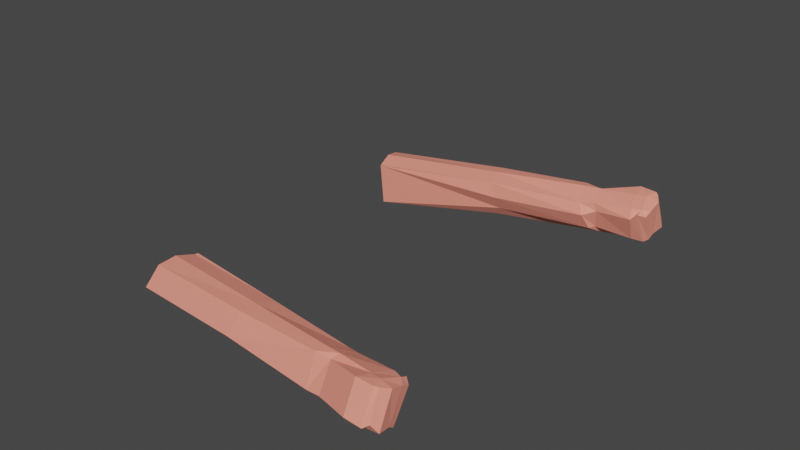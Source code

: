 # Source: Arm_20189_animation2klar_med_f_rg.blend  (saved by Blender 3.4.6; exported with 4.5.12 LTS)
import bpy
from mathutils import Matrix  # noqa: F401  (used for matrix-valued properties, if any)

bpy.ops.wm.read_factory_settings(use_empty=True)
scene = bpy.context.scene
scene.name = 'Scene'

# ---- materials (node trees are filled in below, after node groups)
mat_material_001 = bpy.data.materials.new('Material.001')
mat_material_001.use_transparent_shadow = False
mat_material_003 = bpy.data.materials.new('Material.003')
mat_material_003.use_transparent_shadow = False

# ---- material node trees
mat_material_001.use_nodes = True; mat_material_001.node_tree.nodes.clear()
_N = mat_material_001.node_tree.nodes; _L = mat_material_001.node_tree.links
n0 = _N.new('ShaderNodeBsdfPrincipled'); n0.name = 'Principled BSDF'; n0.location = (10, 300)
n0.distribution = 'GGX'
n0.subsurface_method = 'RANDOM_WALK_SKIN'
n0.inputs[0].default_value = (1.0, 0.314, 0.2307, 1.0)
n0.inputs[3].default_value = 1.45
n0.inputs[27].default_value = (0.0, 0.0, 0.0, 1.0)
n0.inputs[28].default_value = 1.0
n1 = _N.new('ShaderNodeOutputMaterial'); n1.name = 'Material Output'; n1.location = (300, 300)
_L.new(n0.outputs[0], n1.inputs[0])
n1.is_active_output = True
mat_material_003.use_nodes = True; mat_material_003.node_tree.nodes.clear()
_N = mat_material_003.node_tree.nodes; _L = mat_material_003.node_tree.links
n0 = _N.new('ShaderNodeBsdfPrincipled'); n0.name = 'Principled BSDF'; n0.location = (10, 300)
n0.distribution = 'GGX'
n0.subsurface_method = 'RANDOM_WALK_SKIN'
n0.inputs[0].default_value = (1.0, 0.314, 0.2307, 1.0)
n0.inputs[3].default_value = 1.45
n0.inputs[27].default_value = (0.0, 0.0, 0.0, 1.0)
n0.inputs[28].default_value = 1.0
n1 = _N.new('ShaderNodeOutputMaterial'); n1.name = 'Material Output'; n1.location = (300, 300)
_L.new(n0.outputs[0], n1.inputs[0])
n1.is_active_output = True

# ---- world
world_world = bpy.data.worlds.new('World'); scene.world = world_world
world_world.use_nodes = True; world_world.node_tree.nodes.clear()
_N = world_world.node_tree.nodes; _L = world_world.node_tree.links
n0 = _N.new('ShaderNodeOutputWorld'); n0.name = 'World Output'; n0.location = (300, 300)
n1 = _N.new('ShaderNodeBackground'); n1.name = 'Background'; n1.location = (10, 300)
n1.inputs[0].default_value = (0.05088, 0.05088, 0.05088, 1.0)
_L.new(n1.outputs[0], n0.inputs[0])
n0.is_active_output = True
world_world.color = (0.05088, 0.05088, 0.05088)
world_world.use_sun_shadow = False
world_world.sun_shadow_jitter_overblur = 0.0

# ---- meshes
me_cube_003 = bpy.data.meshes.new('Cube.003')
me_cube_003.from_pydata([(-0.6553, -0.5241, -1.002), (-0.4784, -1.582, 2.373), (-0.9883, 0.6088, -0.9463), (-1.027, 0.7356, 2.393), (0.8175, -0.4717, -0.9957), (0.566, -1.181, 2.395), (0.7374, 0.7864, -0.9637), (1.196, 0.3026, 2.36), (-0.8275, -0.6681, -0.1583), (-0.4929, 0.8527, -0.2925), (0.4201, 0.9252, -0.2413), (0.7958, -0.6545, -0.1642), (-0.3385, -1.384, 0.8857), (-0.4367, 0.5241, 0.8297), (0.4253, 0.6449, 0.8452), (0.7003, -0.9662, 0.9091), (-0.5552, 0.6709, -0.348), (0.555, 0.6977, -0.3903), (0.7273, -0.4577, -0.3267), (-0.7691, -0.6303, -0.3315), (-1.045, 0.7211, -0.8945), (0.9426, 0.8953, -0.8854), (0.8354, -0.6123, -0.969), (-0.8121, -0.744, -0.9739), (-0.7089, -0.9375, -0.7884), (-0.8201, 0.823, -0.7702), (0.6208, 0.9436, -0.7984), (0.889, -0.7804, -0.7823), (-0.9758, -0.1913, -1.033), (-0.9581, -0.6977, 2.38), (0.8116, -0.07964, -1.035), (1.035, -0.5617, 2.383), (1.022, -0.2856, -0.1852), (-0.9704, -0.4216, -0.188), (1.027, -0.4017, 0.8947), (-0.9652, -0.5377, 0.8919), (-0.9712, -0.4028, -0.3634), (1.019, -0.254, -0.3598), (0.9827, -0.2121, -0.9057), (-0.9739, -0.3442, -0.9085), (0.9871, -0.1981, -0.7797), (-0.9733, -0.3576, -0.784), (-1.055, 0.204, 2.376), (0.8073, 0.4267, -0.9972), (-1.067, 0.4801, -0.1917), (-1.062, 0.364, 0.8882), (-1.068, 0.4989, -0.367), (-1.07, 0.5575, -0.9122), (-1.07, 0.5442, -0.7876), (-0.8765, 0.334, -0.9768), (1.123, 0.1966, 2.376), (0.9066, 0.6017, -0.1964), (1.116, 0.3566, 0.8876), (0.9474, 0.5618, -0.3684), (0.9716, 0.6113, -0.9074), (1.026, 0.6698, -0.7988)], [], [(45, 42, 3, 13), (13, 3, 7, 14), (34, 31, 5, 15), (15, 5, 1, 12), (28, 30, 4, 0), (31, 29, 1, 5), (18, 11, 8, 19), (37, 32, 11, 18), (16, 9, 10, 17), (46, 44, 9, 16), (11, 15, 12, 8), (32, 34, 15, 11), (9, 13, 14, 10), (44, 45, 13, 9), (48, 46, 16, 25), (25, 16, 17, 26), (40, 37, 18, 27), (27, 18, 19, 24), (4, 22, 23, 0), (30, 38, 22, 4), (2, 20, 21, 6), (49, 47, 20, 2), (22, 27, 24, 23), (38, 40, 27, 22), (20, 25, 26, 21), (47, 48, 25, 20), (23, 24, 41, 39), (54, 55, 40, 38), (0, 23, 39, 28), (43, 54, 38, 30), (55, 53, 37, 40), (24, 19, 36, 41), (8, 12, 35, 33), (51, 52, 34, 32), (19, 8, 33, 36), (53, 51, 32, 37), (50, 42, 29, 31), (49, 43, 30, 28), (52, 50, 31, 34), (12, 1, 29, 35), (14, 7, 50, 52), (2, 6, 43, 49), (7, 3, 42, 50), (17, 10, 51, 53), (10, 14, 52, 51), (26, 17, 53, 55), (6, 21, 54, 43), (21, 26, 55, 54), (39, 41, 48, 47), (28, 39, 47, 49), (41, 36, 46, 48), (33, 35, 45, 44), (36, 33, 44, 46), (35, 29, 42, 45)])
_uv = me_cube_003.uv_layers.new(name='UVMap')
_uv.uv.foreach_set('vector', [0.5159, 0.2051, 0.625, 0.2051, 0.625, 0.25, 0.5159, 0.25, 0.5159, 0.25, 0.625, 0.25, 0.625, 0.5, 0.5159, 0.5, 0.5159, 0.6581, 0.625, 0.6581, 0.625, 0.75, 0.5159, 0.75, 0.5159, 0.75, 0.625, 0.75, 0.625, 1.0, 0.5159, 1.0, 0.125, 0.6581, 0.375, 0.6581, 0.375, 0.75, 0.125, 0.75, 0.625, 0.6581, 0.875, 0.6581, 0.875, 0.75, 0.625, 0.75, 0.4238, 0.75, 0.4367, 0.75, 0.4367, 1.0, 0.4238, 1.0, 0.4238, 0.6581, 0.4367, 0.6581, 0.4367, 0.75, 0.4238, 0.75, 0.4238, 0.25, 0.4367, 0.25, 0.4367, 0.5, 0.4238, 0.5, 0.4238, 0.2051, 0.4367, 0.2051, 0.4367, 0.25, 0.4238, 0.25, 0.4367, 0.75, 0.5159, 0.75, 0.5159, 1.0, 0.4367, 1.0, 0.4367, 0.6581, 0.5159, 0.6581, 0.5159, 0.75, 0.4367, 0.75, 0.4367, 0.25, 0.5159, 0.25, 0.5159, 0.5, 0.4367, 0.5, 0.4367, 0.2051, 0.5159, 0.2051, 0.5159, 0.25, 0.4367, 0.25, 0.393, 0.2051, 0.4238, 0.2051, 0.4238, 0.25, 0.393, 0.25, 0.393, 0.25, 0.4238, 0.25, 0.4238, 0.5, 0.393, 0.5, 0.393, 0.6581, 0.4238, 0.6581, 0.4238, 0.75, 0.393, 0.75, 0.393, 0.75, 0.4238, 0.75, 0.4238, 1.0, 0.393, 1.0, 0.375, 0.75, 0.3839, 0.75, 0.3839, 1.0, 0.375, 1.0, 0.375, 0.6581, 0.3839, 0.6581, 0.3839, 0.75, 0.375, 0.75, 0.375, 0.25, 0.3839, 0.25, 0.3839, 0.5, 0.375, 0.5, 0.375, 0.2051, 0.3839, 0.2051, 0.3839, 0.25, 0.375, 0.25, 0.3839, 0.75, 0.393, 0.75, 0.393, 1.0, 0.3839, 1.0, 0.3839, 0.6581, 0.393, 0.6581, 0.393, 0.75, 0.3839, 0.75, 0.3839, 0.25, 0.393, 0.25, 0.393, 0.5, 0.3839, 0.5, 0.3839, 0.2051, 0.393, 0.2051, 0.393, 0.25, 0.3839, 0.25, 0.3839, 0.0, 0.393, 0.0, 0.393, 0.09193, 0.3839, 0.09193, 0.3839, 0.5449, 0.393, 0.5449, 0.393, 0.6581, 0.3839, 0.6581, 0.375, 0.0, 0.3839, 0.0, 0.3839, 0.09193, 0.375, 0.09193, 0.375, 0.5449, 0.3839, 0.5449, 0.3839, 0.6581, 0.375, 0.6581, 0.393, 0.5449, 0.4238, 0.5449, 0.4238, 0.6581, 0.393, 0.6581, 0.393, 0.0, 0.4238, 0.0, 0.4238, 0.09193, 0.393, 0.09193, 0.4367, 0.0, 0.5159, 0.0, 0.5159, 0.09193, 0.4367, 0.09193, 0.4367, 0.5449, 0.5159, 0.5449, 0.5159, 0.6581, 0.4367, 0.6581, 0.4238, 0.0, 0.4367, 0.0, 0.4367, 0.09193, 0.4238, 0.09193, 0.4238, 0.5449, 0.4367, 0.5449, 0.4367, 0.6581, 0.4238, 0.6581, 0.625, 0.5449, 0.875, 0.5449, 0.875, 0.6581, 0.625, 0.6581, 0.125, 0.5449, 0.375, 0.5449, 0.375, 0.6581, 0.125, 0.6581, 0.5159, 0.5449, 0.625, 0.5449, 0.625, 0.6581, 0.5159, 0.6581, 0.5159, 0.0, 0.625, 0.0, 0.625, 0.09193, 0.5159, 0.09193, 0.5159, 0.5, 0.625, 0.5, 0.625, 0.5449, 0.5159, 0.5449, 0.125, 0.5, 0.375, 0.5, 0.375, 0.5449, 0.125, 0.5449, 0.625, 0.5, 0.875, 0.5, 0.875, 0.5449, 0.625, 0.5449, 0.4238, 0.5, 0.4367, 0.5, 0.4367, 0.5449, 0.4238, 0.5449, 0.4367, 0.5, 0.5159, 0.5, 0.5159, 0.5449, 0.4367, 0.5449, 0.393, 0.5, 0.4238, 0.5, 0.4238, 0.5449, 0.393, 0.5449, 0.375, 0.5, 0.3839, 0.5, 0.3839, 0.5449, 0.375, 0.5449, 0.3839, 0.5, 0.393, 0.5, 0.393, 0.5449, 0.3839, 0.5449, 0.3839, 0.09193, 0.393, 0.09193, 0.393, 0.2051, 0.3839, 0.2051, 0.375, 0.09193, 0.3839, 0.09193, 0.3839, 0.2051, 0.375, 0.2051, 0.393, 0.09193, 0.4238, 0.09193, 0.4238, 0.2051, 0.393, 0.2051, 0.4367, 0.09193, 0.5159, 0.09193, 0.5159, 0.2051, 0.4367, 0.2051, 0.4238, 0.09193, 0.4367, 0.09193, 0.4367, 0.2051, 0.4238, 0.2051, 0.5159, 0.09193, 0.625, 0.09193, 0.625, 0.2051, 0.5159, 0.2051])
me_cube_003.materials.append(mat_material_001)
me_cube_003.update()
me_cube_002 = bpy.data.meshes.new('Cube.002')
me_cube_002.from_pydata([(-0.6553, -0.5241, -1.002), (-0.4784, -1.582, 2.373), (-0.9883, 0.6088, -0.9463), (-1.027, 0.7356, 2.393), (0.8175, -0.4717, -0.9957), (0.566, -1.181, 2.395), (0.7374, 0.7864, -0.9637), (1.196, 0.3026, 2.36), (-0.8275, -0.6681, -0.1583), (-0.4929, 0.8527, -0.2925), (0.4201, 0.9252, -0.2413), (0.7958, -0.6545, -0.1642), (-0.3385, -1.384, 0.8857), (-0.4367, 0.5241, 0.8297), (0.4253, 0.6449, 0.8452), (0.7003, -0.9662, 0.9091), (-0.5552, 0.6709, -0.348), (0.555, 0.6977, -0.3903), (0.7273, -0.4577, -0.3267), (-0.7691, -0.6303, -0.3315), (-1.045, 0.7211, -0.8945), (0.9426, 0.8953, -0.8854), (0.8354, -0.6123, -0.969), (-0.8121, -0.744, -0.9739), (-0.7089, -0.9375, -0.7884), (-0.8201, 0.823, -0.7702), (0.6208, 0.9436, -0.7984), (0.889, -0.7804, -0.7823), (-0.9758, -0.1913, -1.033), (-0.9581, -0.6977, 2.38), (0.8116, -0.07964, -1.035), (1.035, -0.5617, 2.383), (1.022, -0.2856, -0.1852), (-0.9704, -0.4216, -0.188), (1.027, -0.4017, 0.8947), (-0.9652, -0.5377, 0.8919), (-0.9712, -0.4028, -0.3634), (1.019, -0.254, -0.3598), (0.9827, -0.2121, -0.9057), (-0.9739, -0.3442, -0.9085), (0.9871, -0.1981, -0.7797), (-0.9733, -0.3576, -0.784), (-1.055, 0.204, 2.376), (0.8073, 0.4267, -0.9972), (-1.067, 0.4801, -0.1917), (-1.062, 0.364, 0.8882), (-1.068, 0.4989, -0.367), (-1.07, 0.5575, -0.9122), (-1.07, 0.5442, -0.7876), (-0.8765, 0.334, -0.9768), (1.123, 0.1966, 2.376), (0.9066, 0.6017, -0.1964), (1.116, 0.3566, 0.8876), (0.9474, 0.5618, -0.3684), (0.9716, 0.6113, -0.9074), (1.026, 0.6698, -0.7988)], [], [(45, 42, 3, 13), (13, 3, 7, 14), (34, 31, 5, 15), (15, 5, 1, 12), (28, 30, 4, 0), (31, 29, 1, 5), (18, 11, 8, 19), (37, 32, 11, 18), (16, 9, 10, 17), (46, 44, 9, 16), (11, 15, 12, 8), (32, 34, 15, 11), (9, 13, 14, 10), (44, 45, 13, 9), (48, 46, 16, 25), (25, 16, 17, 26), (40, 37, 18, 27), (27, 18, 19, 24), (4, 22, 23, 0), (30, 38, 22, 4), (2, 20, 21, 6), (49, 47, 20, 2), (22, 27, 24, 23), (38, 40, 27, 22), (20, 25, 26, 21), (47, 48, 25, 20), (23, 24, 41, 39), (54, 55, 40, 38), (0, 23, 39, 28), (43, 54, 38, 30), (55, 53, 37, 40), (24, 19, 36, 41), (8, 12, 35, 33), (51, 52, 34, 32), (19, 8, 33, 36), (53, 51, 32, 37), (50, 42, 29, 31), (49, 43, 30, 28), (52, 50, 31, 34), (12, 1, 29, 35), (14, 7, 50, 52), (2, 6, 43, 49), (7, 3, 42, 50), (17, 10, 51, 53), (10, 14, 52, 51), (26, 17, 53, 55), (6, 21, 54, 43), (21, 26, 55, 54), (39, 41, 48, 47), (28, 39, 47, 49), (41, 36, 46, 48), (33, 35, 45, 44), (36, 33, 44, 46), (35, 29, 42, 45)])
_uv = me_cube_002.uv_layers.new(name='UVMap')
_uv.uv.foreach_set('vector', [0.5159, 0.2051, 0.625, 0.2051, 0.625, 0.25, 0.5159, 0.25, 0.5159, 0.25, 0.625, 0.25, 0.625, 0.5, 0.5159, 0.5, 0.5159, 0.6581, 0.625, 0.6581, 0.625, 0.75, 0.5159, 0.75, 0.5159, 0.75, 0.625, 0.75, 0.625, 1.0, 0.5159, 1.0, 0.125, 0.6581, 0.375, 0.6581, 0.375, 0.75, 0.125, 0.75, 0.625, 0.6581, 0.875, 0.6581, 0.875, 0.75, 0.625, 0.75, 0.4238, 0.75, 0.4367, 0.75, 0.4367, 1.0, 0.4238, 1.0, 0.4238, 0.6581, 0.4367, 0.6581, 0.4367, 0.75, 0.4238, 0.75, 0.4238, 0.25, 0.4367, 0.25, 0.4367, 0.5, 0.4238, 0.5, 0.4238, 0.2051, 0.4367, 0.2051, 0.4367, 0.25, 0.4238, 0.25, 0.4367, 0.75, 0.5159, 0.75, 0.5159, 1.0, 0.4367, 1.0, 0.4367, 0.6581, 0.5159, 0.6581, 0.5159, 0.75, 0.4367, 0.75, 0.4367, 0.25, 0.5159, 0.25, 0.5159, 0.5, 0.4367, 0.5, 0.4367, 0.2051, 0.5159, 0.2051, 0.5159, 0.25, 0.4367, 0.25, 0.393, 0.2051, 0.4238, 0.2051, 0.4238, 0.25, 0.393, 0.25, 0.393, 0.25, 0.4238, 0.25, 0.4238, 0.5, 0.393, 0.5, 0.393, 0.6581, 0.4238, 0.6581, 0.4238, 0.75, 0.393, 0.75, 0.393, 0.75, 0.4238, 0.75, 0.4238, 1.0, 0.393, 1.0, 0.375, 0.75, 0.3839, 0.75, 0.3839, 1.0, 0.375, 1.0, 0.375, 0.6581, 0.3839, 0.6581, 0.3839, 0.75, 0.375, 0.75, 0.375, 0.25, 0.3839, 0.25, 0.3839, 0.5, 0.375, 0.5, 0.375, 0.2051, 0.3839, 0.2051, 0.3839, 0.25, 0.375, 0.25, 0.3839, 0.75, 0.393, 0.75, 0.393, 1.0, 0.3839, 1.0, 0.3839, 0.6581, 0.393, 0.6581, 0.393, 0.75, 0.3839, 0.75, 0.3839, 0.25, 0.393, 0.25, 0.393, 0.5, 0.3839, 0.5, 0.3839, 0.2051, 0.393, 0.2051, 0.393, 0.25, 0.3839, 0.25, 0.3839, 0.0, 0.393, 0.0, 0.393, 0.09193, 0.3839, 0.09193, 0.3839, 0.5449, 0.393, 0.5449, 0.393, 0.6581, 0.3839, 0.6581, 0.375, 0.0, 0.3839, 0.0, 0.3839, 0.09193, 0.375, 0.09193, 0.375, 0.5449, 0.3839, 0.5449, 0.3839, 0.6581, 0.375, 0.6581, 0.393, 0.5449, 0.4238, 0.5449, 0.4238, 0.6581, 0.393, 0.6581, 0.393, 0.0, 0.4238, 0.0, 0.4238, 0.09193, 0.393, 0.09193, 0.4367, 0.0, 0.5159, 0.0, 0.5159, 0.09193, 0.4367, 0.09193, 0.4367, 0.5449, 0.5159, 0.5449, 0.5159, 0.6581, 0.4367, 0.6581, 0.4238, 0.0, 0.4367, 0.0, 0.4367, 0.09193, 0.4238, 0.09193, 0.4238, 0.5449, 0.4367, 0.5449, 0.4367, 0.6581, 0.4238, 0.6581, 0.625, 0.5449, 0.875, 0.5449, 0.875, 0.6581, 0.625, 0.6581, 0.125, 0.5449, 0.375, 0.5449, 0.375, 0.6581, 0.125, 0.6581, 0.5159, 0.5449, 0.625, 0.5449, 0.625, 0.6581, 0.5159, 0.6581, 0.5159, 0.0, 0.625, 0.0, 0.625, 0.09193, 0.5159, 0.09193, 0.5159, 0.5, 0.625, 0.5, 0.625, 0.5449, 0.5159, 0.5449, 0.125, 0.5, 0.375, 0.5, 0.375, 0.5449, 0.125, 0.5449, 0.625, 0.5, 0.875, 0.5, 0.875, 0.5449, 0.625, 0.5449, 0.4238, 0.5, 0.4367, 0.5, 0.4367, 0.5449, 0.4238, 0.5449, 0.4367, 0.5, 0.5159, 0.5, 0.5159, 0.5449, 0.4367, 0.5449, 0.393, 0.5, 0.4238, 0.5, 0.4238, 0.5449, 0.393, 0.5449, 0.375, 0.5, 0.3839, 0.5, 0.3839, 0.5449, 0.375, 0.5449, 0.3839, 0.5, 0.393, 0.5, 0.393, 0.5449, 0.3839, 0.5449, 0.3839, 0.09193, 0.393, 0.09193, 0.393, 0.2051, 0.3839, 0.2051, 0.375, 0.09193, 0.3839, 0.09193, 0.3839, 0.2051, 0.375, 0.2051, 0.393, 0.09193, 0.4238, 0.09193, 0.4238, 0.2051, 0.393, 0.2051, 0.4367, 0.09193, 0.5159, 0.09193, 0.5159, 0.2051, 0.4367, 0.2051, 0.4238, 0.09193, 0.4367, 0.09193, 0.4367, 0.2051, 0.4238, 0.2051, 0.5159, 0.09193, 0.625, 0.09193, 0.625, 0.2051, 0.5159, 0.2051])
me_cube_002.materials.append(mat_material_003)
me_cube_002.update()
arm_armature_001 = bpy.data.armatures.new('Armature.001')  # bones are not reproduced
arm_armature_003 = bpy.data.armatures.new('Armature.003')  # bones are not reproduced

# ---- objects
ob_cube = bpy.data.objects.new('Cube', me_cube_003)
ob_armature = bpy.data.objects.new('Armature', arm_armature_001)
ob_cube_001 = bpy.data.objects.new('Cube.001', me_cube_002)
ob_armature_001 = bpy.data.objects.new('Armature.001', arm_armature_003)

# ---- transforms, parenting, visibility, modifiers, constraints
ob_cube.parent = ob_armature
ob_cube.matrix_parent_inverse = Matrix(((0.03387, -0.0, -0.9994, 0.01989), (-0.0, 1.0, -0.0, -0.3856), (0.9994, -0.0, 0.03387, 2.249), (-0.0, -0.0, -0.0, 1.0)))
ob_cube.location = (5.96e-08, 0.0, 3.725e-09)
ob_cube.rotation_euler = (1.592, -1.52, -1.805)
ob_cube.scale = (0.217, 0.2719, 0.9771)
_vg = ob_cube.vertex_groups.new(name='Bone')
for _i, _w in zip([1, 3, 5, 7, 29, 31, 42, 50], [0.9737, 0.9815, 0.9667, 0.9641, 0.989, 0.9744, 0.9819, 0.9716]): _vg.add([_i], _w, 'REPLACE')
_vg = ob_cube.vertex_groups.new(name='Bone.001')
for _i, _w in zip([1, 5, 7, 8, 9, 10, 11, 12, 13, 14, 15, 16, 17, 18, 19, 24, 25, 26, 27, 31, 32, 33, 34, 35, 36, 37, 40, 44, 45, 46, 48, 50, 51, 52, 53, 55], [0.002601, 0.01662, 0.02165, 0.922, 0.9191, 0.9054, 0.9485, 0.9864, 0.9979, 0.9934, 0.9858, 0.7545, 0.2635, 0.6984, 0.2698, 0.009828, 0.05868, 0.01707, 0.06163, 0.001184, 0.9261, 0.9079, 0.9894, 0.9908, 0.2091, 0.4166, 0.04113, 0.9292, 0.9857, 0.3341, 0.011, 0.006785, 0.9068, 0.9855, 0.2718, 0.0142]): _vg.add([_i], _w, 'REPLACE')
_vg = ob_cube.vertex_groups.new(name='Bone.002')
for _i, _w in zip([0, 2, 4, 6, 8, 9, 10, 11, 16, 17, 18, 19, 20, 21, 22, 23, 24, 25, 26, 27, 28, 30, 32, 33, 36, 37, 38, 39, 40, 41, 43, 44, 46, 47, 48, 49, 51, 53, 54, 55], [0.9915, 0.9843, 0.9847, 0.9855, 0.07768, 0.08101, 0.09467, 0.05112, 0.2455, 0.7365, 0.3015, 0.7301, 0.9766, 0.9788, 0.9811, 0.9891, 0.9701, 0.9413, 0.9665, 0.9384, 0.994, 0.9905, 0.07367, 0.09195, 0.7909, 0.5833, 0.9789, 0.9888, 0.9544, 0.977, 0.9897, 0.0708, 0.6659, 0.9837, 0.9695, 0.9912, 0.09283, 0.7282, 0.9817, 0.9679]): _vg.add([_i], _w, 'REPLACE')
_m = ob_cube.modifiers.new('Armature', 'ARMATURE')
_m.object = ob_armature
ob_armature.location = (-2.248, -1.298, -0.05628)
ob_armature.rotation_euler = (-1.49, 1.175, -1.483)
ob_armature.show_in_front = True
ob_cube_001.parent = ob_armature_001
ob_cube_001.matrix_parent_inverse = Matrix(((0.03387, -0.0, -0.9994, 0.01989), (-0.0, 1.0, -0.0, -0.3856), (0.9994, -0.0, 0.03387, 2.249), (-0.0, -0.0, -0.0, 1.0)))
ob_cube_001.location = (5.96e-08, 0.0, 3.725e-09)
ob_cube_001.rotation_euler = (1.592, -1.52, -1.805)
ob_cube_001.scale = (0.217, 0.2719, 0.9771)
_vg = ob_cube_001.vertex_groups.new(name='Bone')
for _i, _w in zip([1, 3, 5, 7, 29, 31, 42, 50], [0.9737, 0.9815, 0.9667, 0.9641, 0.989, 0.9744, 0.9819, 0.9716]): _vg.add([_i], _w, 'REPLACE')
_vg = ob_cube_001.vertex_groups.new(name='Bone.001')
for _i, _w in zip([1, 5, 7, 8, 9, 10, 11, 12, 13, 14, 15, 16, 17, 18, 19, 24, 25, 26, 27, 31, 32, 33, 34, 35, 36, 37, 40, 44, 45, 46, 48, 50, 51, 52, 53, 55], [0.002601, 0.01662, 0.02165, 0.922, 0.9191, 0.9054, 0.9485, 0.9864, 0.9979, 0.9934, 0.9858, 0.7545, 0.2635, 0.6984, 0.2698, 0.009828, 0.05868, 0.01707, 0.06163, 0.001184, 0.9261, 0.9079, 0.9894, 0.9908, 0.2091, 0.4166, 0.04113, 0.9292, 0.9857, 0.3341, 0.011, 0.006785, 0.9068, 0.9855, 0.2718, 0.0142]): _vg.add([_i], _w, 'REPLACE')
_vg = ob_cube_001.vertex_groups.new(name='Bone.002')
for _i, _w in zip([0, 2, 4, 6, 8, 9, 10, 11, 16, 17, 18, 19, 20, 21, 22, 23, 24, 25, 26, 27, 28, 30, 32, 33, 36, 37, 38, 39, 40, 41, 43, 44, 46, 47, 48, 49, 51, 53, 54, 55], [0.9915, 0.9843, 0.9847, 0.9855, 0.07768, 0.08101, 0.09467, 0.05112, 0.2455, 0.7365, 0.3015, 0.7301, 0.9766, 0.9788, 0.9811, 0.9891, 0.9701, 0.9413, 0.9665, 0.9384, 0.994, 0.9905, 0.07367, 0.09195, 0.7909, 0.5833, 0.9789, 0.9888, 0.9544, 0.977, 0.9897, 0.0708, 0.6659, 0.9837, 0.9695, 0.9912, 0.09283, 0.7282, 0.9817, 0.9679]): _vg.add([_i], _w, 'REPLACE')
_m = ob_cube_001.modifiers.new('Armature', 'ARMATURE')
_m.object = ob_armature_001
ob_armature_001.location = (-2.248, 2.092, -0.05628)
ob_armature_001.rotation_euler = (-1.652, 1.967, -1.659)
ob_armature_001.scale = (1.0, -1.0, 1.0)
ob_armature_001.show_in_front = True

# ---- collection membership
scene.collection.objects.link(ob_cube)
scene.collection.objects.link(ob_armature)
scene.collection.objects.link(ob_cube_001)
scene.collection.objects.link(ob_armature_001)

# ---- scene / render settings (as saved in the file)
scene.frame_start = 1; scene.frame_end = 40; scene.frame_set(38)
scene.render.engine = 'BLENDER_EEVEE_NEXT'
scene.cycles.sampling_pattern = 'TABULATED_SOBOL'
scene.cycles.use_light_tree = False
scene.view_settings.view_transform = 'Filmic'
bpy.context.view_layer.update()

# ---- added for rendering (the .blend has no active camera and no usable light): camera, sun
cam_auto = bpy.data.cameras.new('AutoCamera')
cam_auto.lens = 50.0
cam_auto.sensor_width = 36.0
cam_auto.clip_end = 1000.0
ob_auto_camera = bpy.data.objects.new('AutoCamera', cam_auto)
scene.collection.objects.link(ob_auto_camera)
ob_auto_camera.location = (5.65206, -7.29912, 5.5496)
ob_auto_camera.rotation_euler = (1.09748, -7.21219e-08, 0.694738)
scene.camera = ob_auto_camera
light_auto_sun = bpy.data.lights.new('AutoSun', 'SUN')
light_auto_sun.energy = 3.0
light_auto_sun.angle = 0.0523599
ob_auto_sun = bpy.data.objects.new('AutoSun', light_auto_sun)
scene.collection.objects.link(ob_auto_sun)
ob_auto_sun.rotation_euler = (0.872665, 0.174533, 0.523599)
bpy.context.view_layer.update()
